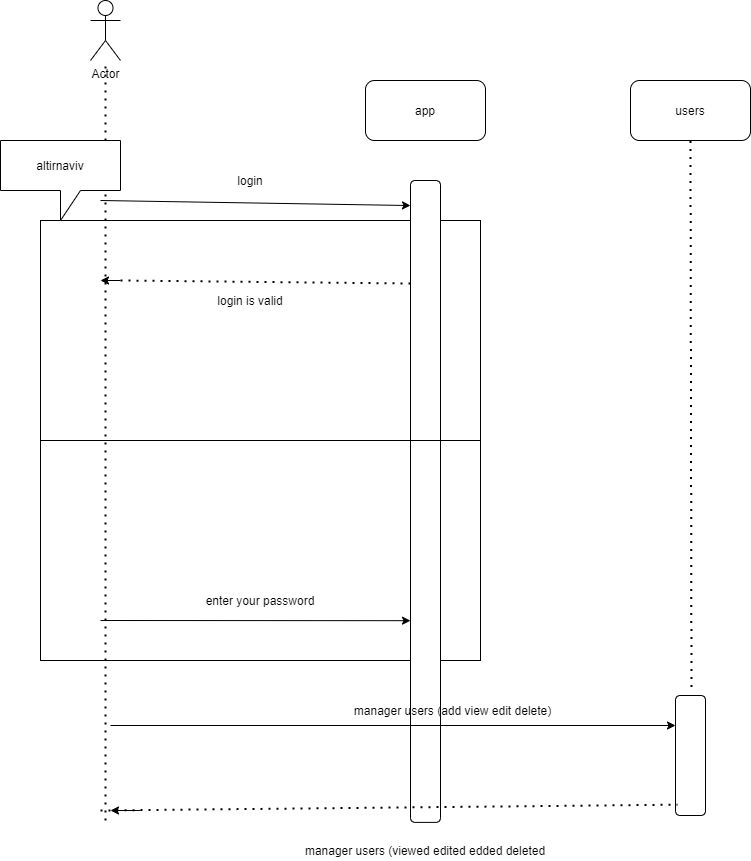

The diagram above was exported from draw.io. Its source (the exported page's mxGraphModel, read from the mxfile embedded in the PNG):
<mxGraphModel dx="787" dy="988" grid="1" gridSize="10" guides="1" tooltips="1" connect="1" arrows="1" fold="1" page="1" pageScale="1" pageWidth="850" pageHeight="1100" math="0" shadow="0">
  <root>
    <mxCell id="0" />
    <mxCell id="1" parent="0" />
    <mxCell id="2" value="Actor" style="shape=umlActor;verticalLabelPosition=bottom;verticalAlign=top;html=1;outlineConnect=0;" vertex="1" parent="1">
      <mxGeometry x="90" y="140" width="30" height="60" as="geometry" />
    </mxCell>
    <mxCell id="3" value="app" style="rounded=1;whiteSpace=wrap;html=1;" vertex="1" parent="1">
      <mxGeometry x="365" y="220" width="120" height="60" as="geometry" />
    </mxCell>
    <mxCell id="4" value="users" style="rounded=1;whiteSpace=wrap;html=1;" vertex="1" parent="1">
      <mxGeometry x="630" y="220" width="120" height="60" as="geometry" />
    </mxCell>
    <mxCell id="5" value="" style="whiteSpace=wrap;html=1;aspect=fixed;" vertex="1" parent="1">
      <mxGeometry x="40" y="360" width="440" height="440" as="geometry" />
    </mxCell>
    <mxCell id="6" value="" style="rounded=1;whiteSpace=wrap;html=1;rotation=-90;" vertex="1" parent="1">
      <mxGeometry x="104.06" y="625.95" width="641.88" height="30" as="geometry" />
    </mxCell>
    <mxCell id="7" value="" style="rounded=1;whiteSpace=wrap;html=1;rotation=90;" vertex="1" parent="1">
      <mxGeometry x="630" y="880" width="120" height="30" as="geometry" />
    </mxCell>
    <mxCell id="8" value="" style="endArrow=classic;html=1;entryX=0.961;entryY=0;entryDx=0;entryDy=0;entryPerimeter=0;" edge="1" parent="1" target="6">
      <mxGeometry width="50" height="50" relative="1" as="geometry">
        <mxPoint x="100" y="340" as="sourcePoint" />
        <mxPoint x="430" y="470" as="targetPoint" />
      </mxGeometry>
    </mxCell>
    <mxCell id="9" value="" style="endArrow=classic;html=1;entryX=0.961;entryY=0;entryDx=0;entryDy=0;entryPerimeter=0;" edge="1" parent="1">
      <mxGeometry width="50" height="50" relative="1" as="geometry">
        <mxPoint x="100" y="760" as="sourcePoint" />
        <mxPoint x="410" y="760.1825000000001" as="targetPoint" />
      </mxGeometry>
    </mxCell>
    <mxCell id="10" value="" style="endArrow=none;dashed=1;html=1;dashPattern=1 3;strokeWidth=2;" edge="1" parent="1" target="2">
      <mxGeometry width="50" height="50" relative="1" as="geometry">
        <mxPoint x="105" y="960" as="sourcePoint" />
        <mxPoint x="380" y="470" as="targetPoint" />
      </mxGeometry>
    </mxCell>
    <mxCell id="12" value="" style="endArrow=classic;html=1;" edge="1" parent="1">
      <mxGeometry width="50" height="50" relative="1" as="geometry">
        <mxPoint x="120" y="420" as="sourcePoint" />
        <mxPoint x="100" y="420" as="targetPoint" />
      </mxGeometry>
    </mxCell>
    <mxCell id="13" value="" style="endArrow=none;dashed=1;html=1;dashPattern=1 3;strokeWidth=2;" edge="1" parent="1">
      <mxGeometry width="50" height="50" relative="1" as="geometry">
        <mxPoint x="120" y="420" as="sourcePoint" />
        <mxPoint x="410" y="423" as="targetPoint" />
      </mxGeometry>
    </mxCell>
    <mxCell id="14" value="" style="endArrow=none;html=1;exitX=0;exitY=0.5;exitDx=0;exitDy=0;entryX=1;entryY=0.5;entryDx=0;entryDy=0;" edge="1" parent="1" source="5" target="5">
      <mxGeometry width="50" height="50" relative="1" as="geometry">
        <mxPoint x="330" y="520" as="sourcePoint" />
        <mxPoint x="380" y="470" as="targetPoint" />
      </mxGeometry>
    </mxCell>
    <mxCell id="15" value="login" style="text;html=1;strokeColor=none;fillColor=none;align=center;verticalAlign=middle;whiteSpace=wrap;rounded=0;" vertex="1" parent="1">
      <mxGeometry x="230" y="310" width="40" height="20" as="geometry" />
    </mxCell>
    <mxCell id="16" value="login is valid" style="text;html=1;strokeColor=none;fillColor=none;align=center;verticalAlign=middle;whiteSpace=wrap;rounded=0;" vertex="1" parent="1">
      <mxGeometry x="210" y="430" width="80" height="20" as="geometry" />
    </mxCell>
    <mxCell id="17" value="enter your password" style="text;html=1;strokeColor=none;fillColor=none;align=center;verticalAlign=middle;whiteSpace=wrap;rounded=0;" vertex="1" parent="1">
      <mxGeometry x="195" y="730" width="130" height="20" as="geometry" />
    </mxCell>
    <mxCell id="18" value="altirnaviv" style="shape=callout;whiteSpace=wrap;html=1;perimeter=calloutPerimeter;" vertex="1" parent="1">
      <mxGeometry y="280" width="120" height="80" as="geometry" />
    </mxCell>
    <mxCell id="19" value="" style="endArrow=none;dashed=1;html=1;dashPattern=1 3;strokeWidth=2;entryX=0.5;entryY=1;entryDx=0;entryDy=0;exitX=-0.071;exitY=0.467;exitDx=0;exitDy=0;exitPerimeter=0;" edge="1" parent="1" source="7" target="4">
      <mxGeometry width="50" height="50" relative="1" as="geometry">
        <mxPoint x="690" y="710" as="sourcePoint" />
        <mxPoint x="380" y="450" as="targetPoint" />
      </mxGeometry>
    </mxCell>
    <mxCell id="20" value="" style="endArrow=classic;html=1;entryX=0.25;entryY=1;entryDx=0;entryDy=0;" edge="1" parent="1" target="7">
      <mxGeometry width="50" height="50" relative="1" as="geometry">
        <mxPoint x="110" y="865" as="sourcePoint" />
        <mxPoint x="370" y="570" as="targetPoint" />
      </mxGeometry>
    </mxCell>
    <mxCell id="21" value="" style="endArrow=none;dashed=1;html=1;dashPattern=1 3;strokeWidth=2;entryX=0.91;entryY=0.937;entryDx=0;entryDy=0;entryPerimeter=0;" edge="1" parent="1" target="7">
      <mxGeometry width="50" height="50" relative="1" as="geometry">
        <mxPoint x="100" y="950" as="sourcePoint" />
        <mxPoint x="370" y="570" as="targetPoint" />
      </mxGeometry>
    </mxCell>
    <mxCell id="22" value="" style="endArrow=classic;html=1;" edge="1" parent="1">
      <mxGeometry width="50" height="50" relative="1" as="geometry">
        <mxPoint x="140" y="950" as="sourcePoint" />
        <mxPoint x="110" y="950" as="targetPoint" />
      </mxGeometry>
    </mxCell>
    <mxCell id="23" value="manager users (add view edit delete)" style="text;html=1;strokeColor=none;fillColor=none;align=center;verticalAlign=middle;whiteSpace=wrap;rounded=0;" vertex="1" parent="1">
      <mxGeometry x="285" y="840" width="335" height="20" as="geometry" />
    </mxCell>
    <mxCell id="24" value="manager users (viewed edited edded deleted" style="text;html=1;strokeColor=none;fillColor=none;align=center;verticalAlign=middle;whiteSpace=wrap;rounded=0;" vertex="1" parent="1">
      <mxGeometry x="275" y="980" width="300" height="20" as="geometry" />
    </mxCell>
  </root>
</mxGraphModel>